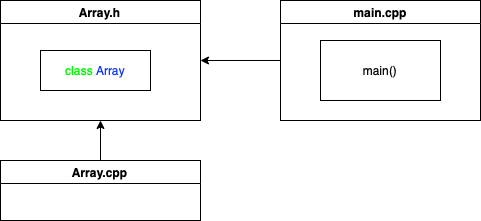

The diagram above was exported from draw.io. Its source (the exported page's mxGraphModel, read from the mxfile embedded in the PNG):
<mxGraphModel dx="946" dy="622" grid="1" gridSize="10" guides="1" tooltips="1" connect="1" arrows="1" fold="1" page="1" pageScale="1" pageWidth="827" pageHeight="1169" math="0" shadow="0">
  <root>
    <mxCell id="0" />
    <mxCell id="1" parent="0" />
    <mxCell id="RGbSmqDqEQIvFPLzwsqU-1" style="edgeStyle=orthogonalEdgeStyle;rounded=0;orthogonalLoop=1;jettySize=auto;html=1;entryX=1;entryY=0.5;entryDx=0;entryDy=0;fontFamily=Helvetica;fontColor=#000000;" edge="1" source="RGbSmqDqEQIvFPLzwsqU-2" target="RGbSmqDqEQIvFPLzwsqU-4" parent="1">
      <mxGeometry relative="1" as="geometry" />
    </mxCell>
    <mxCell id="RGbSmqDqEQIvFPLzwsqU-2" value="main.cpp" style="swimlane;fontFamily=Helvetica;fontColor=#000000;html=0;" vertex="1" parent="1">
      <mxGeometry x="450" y="210" width="200" height="120" as="geometry" />
    </mxCell>
    <mxCell id="RGbSmqDqEQIvFPLzwsqU-3" value="main()" style="rounded=0;whiteSpace=wrap;html=1;fontFamily=Helvetica;fontColor=#000000;" vertex="1" parent="RGbSmqDqEQIvFPLzwsqU-2">
      <mxGeometry x="40" y="40" width="120" height="60" as="geometry" />
    </mxCell>
    <mxCell id="RGbSmqDqEQIvFPLzwsqU-4" value="Array.h" style="swimlane;fontFamily=Helvetica;fontColor=#000000;html=0;" vertex="1" parent="1">
      <mxGeometry x="170" y="210" width="200" height="120" as="geometry" />
    </mxCell>
    <mxCell id="RGbSmqDqEQIvFPLzwsqU-6" value="&lt;font color=&quot;#00f900&quot;&gt;class&lt;/font&gt;&amp;nbsp;&lt;font color=&quot;#0433ff&quot;&gt;&lt;span&gt;Array&lt;/span&gt;&lt;/font&gt;" style="rounded=0;whiteSpace=wrap;html=1;fontFamily=Helvetica;fontColor=#000000;" vertex="1" parent="RGbSmqDqEQIvFPLzwsqU-4">
      <mxGeometry x="40" y="50" width="110" height="40" as="geometry" />
    </mxCell>
    <mxCell id="RGbSmqDqEQIvFPLzwsqU-7" style="edgeStyle=orthogonalEdgeStyle;rounded=0;orthogonalLoop=1;jettySize=auto;html=1;entryX=0.5;entryY=1;entryDx=0;entryDy=0;fontFamily=Helvetica;fontColor=#000000;" edge="1" source="RGbSmqDqEQIvFPLzwsqU-8" target="RGbSmqDqEQIvFPLzwsqU-4" parent="1">
      <mxGeometry relative="1" as="geometry" />
    </mxCell>
    <mxCell id="RGbSmqDqEQIvFPLzwsqU-8" value="Array.cpp" style="swimlane;fontFamily=Helvetica;fontColor=#000000;html=0;" vertex="1" parent="1">
      <mxGeometry x="170" y="370" width="200" height="60" as="geometry" />
    </mxCell>
  </root>
</mxGraphModel>